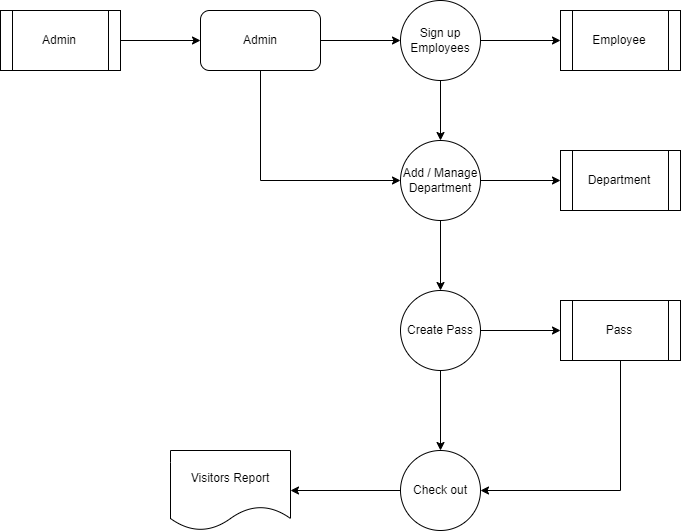

The diagram above was exported from draw.io. Its source (the exported page's mxGraphModel, read from the mxfile embedded in the PNG):
<mxGraphModel dx="2107" dy="610" grid="1" gridSize="10" guides="1" tooltips="1" connect="1" arrows="1" fold="1" page="1" pageScale="1" pageWidth="850" pageHeight="1100" math="0" shadow="0">
  <root>
    <mxCell id="0" />
    <mxCell id="1" parent="0" />
    <mxCell id="bWMxNmS2SFtEnc7MEEik-3" value="" style="edgeStyle=orthogonalEdgeStyle;rounded=0;orthogonalLoop=1;jettySize=auto;html=1;" edge="1" parent="1" source="bWMxNmS2SFtEnc7MEEik-1" target="bWMxNmS2SFtEnc7MEEik-2">
      <mxGeometry relative="1" as="geometry" />
    </mxCell>
    <mxCell id="bWMxNmS2SFtEnc7MEEik-9" style="edgeStyle=orthogonalEdgeStyle;rounded=0;orthogonalLoop=1;jettySize=auto;html=1;exitX=0.5;exitY=1;exitDx=0;exitDy=0;entryX=0;entryY=0.5;entryDx=0;entryDy=0;" edge="1" parent="1" source="bWMxNmS2SFtEnc7MEEik-1" target="bWMxNmS2SFtEnc7MEEik-8">
      <mxGeometry relative="1" as="geometry" />
    </mxCell>
    <mxCell id="bWMxNmS2SFtEnc7MEEik-1" value="Admin" style="rounded=1;whiteSpace=wrap;html=1;" vertex="1" parent="1">
      <mxGeometry x="160" y="110" width="120" height="60" as="geometry" />
    </mxCell>
    <mxCell id="bWMxNmS2SFtEnc7MEEik-5" value="" style="edgeStyle=orthogonalEdgeStyle;rounded=0;orthogonalLoop=1;jettySize=auto;html=1;" edge="1" parent="1" source="bWMxNmS2SFtEnc7MEEik-2" target="bWMxNmS2SFtEnc7MEEik-4">
      <mxGeometry relative="1" as="geometry" />
    </mxCell>
    <mxCell id="bWMxNmS2SFtEnc7MEEik-10" value="" style="edgeStyle=orthogonalEdgeStyle;rounded=0;orthogonalLoop=1;jettySize=auto;html=1;" edge="1" parent="1" source="bWMxNmS2SFtEnc7MEEik-2" target="bWMxNmS2SFtEnc7MEEik-8">
      <mxGeometry relative="1" as="geometry" />
    </mxCell>
    <mxCell id="bWMxNmS2SFtEnc7MEEik-2" value="Sign up Employees" style="ellipse;whiteSpace=wrap;html=1;aspect=fixed;" vertex="1" parent="1">
      <mxGeometry x="360" y="100" width="80" height="80" as="geometry" />
    </mxCell>
    <mxCell id="bWMxNmS2SFtEnc7MEEik-4" value="Employee" style="shape=process;whiteSpace=wrap;html=1;backgroundOutline=1;" vertex="1" parent="1">
      <mxGeometry x="520" y="110" width="120" height="60" as="geometry" />
    </mxCell>
    <mxCell id="bWMxNmS2SFtEnc7MEEik-7" value="" style="edgeStyle=orthogonalEdgeStyle;rounded=0;orthogonalLoop=1;jettySize=auto;html=1;" edge="1" parent="1" source="bWMxNmS2SFtEnc7MEEik-6" target="bWMxNmS2SFtEnc7MEEik-1">
      <mxGeometry relative="1" as="geometry" />
    </mxCell>
    <mxCell id="bWMxNmS2SFtEnc7MEEik-6" value="Admin" style="shape=process;whiteSpace=wrap;html=1;backgroundOutline=1;" vertex="1" parent="1">
      <mxGeometry x="-40" y="110" width="120" height="60" as="geometry" />
    </mxCell>
    <mxCell id="bWMxNmS2SFtEnc7MEEik-12" value="" style="edgeStyle=orthogonalEdgeStyle;rounded=0;orthogonalLoop=1;jettySize=auto;html=1;" edge="1" parent="1" source="bWMxNmS2SFtEnc7MEEik-8" target="bWMxNmS2SFtEnc7MEEik-11">
      <mxGeometry relative="1" as="geometry" />
    </mxCell>
    <mxCell id="bWMxNmS2SFtEnc7MEEik-14" value="" style="edgeStyle=orthogonalEdgeStyle;rounded=0;orthogonalLoop=1;jettySize=auto;html=1;" edge="1" parent="1" source="bWMxNmS2SFtEnc7MEEik-8" target="bWMxNmS2SFtEnc7MEEik-13">
      <mxGeometry relative="1" as="geometry" />
    </mxCell>
    <mxCell id="bWMxNmS2SFtEnc7MEEik-8" value="Add / Manage Department" style="ellipse;whiteSpace=wrap;html=1;aspect=fixed;" vertex="1" parent="1">
      <mxGeometry x="360" y="240" width="80" height="80" as="geometry" />
    </mxCell>
    <mxCell id="bWMxNmS2SFtEnc7MEEik-11" value="Department" style="shape=process;whiteSpace=wrap;html=1;backgroundOutline=1;" vertex="1" parent="1">
      <mxGeometry x="520" y="250" width="120" height="60" as="geometry" />
    </mxCell>
    <mxCell id="bWMxNmS2SFtEnc7MEEik-16" value="" style="edgeStyle=orthogonalEdgeStyle;rounded=0;orthogonalLoop=1;jettySize=auto;html=1;" edge="1" parent="1" source="bWMxNmS2SFtEnc7MEEik-13" target="bWMxNmS2SFtEnc7MEEik-15">
      <mxGeometry relative="1" as="geometry" />
    </mxCell>
    <mxCell id="bWMxNmS2SFtEnc7MEEik-18" value="" style="edgeStyle=orthogonalEdgeStyle;rounded=0;orthogonalLoop=1;jettySize=auto;html=1;" edge="1" parent="1" source="bWMxNmS2SFtEnc7MEEik-13" target="bWMxNmS2SFtEnc7MEEik-17">
      <mxGeometry relative="1" as="geometry" />
    </mxCell>
    <mxCell id="bWMxNmS2SFtEnc7MEEik-13" value="Create Pass" style="ellipse;whiteSpace=wrap;html=1;aspect=fixed;" vertex="1" parent="1">
      <mxGeometry x="360" y="390" width="80" height="80" as="geometry" />
    </mxCell>
    <mxCell id="bWMxNmS2SFtEnc7MEEik-19" style="edgeStyle=orthogonalEdgeStyle;rounded=0;orthogonalLoop=1;jettySize=auto;html=1;exitX=0.5;exitY=1;exitDx=0;exitDy=0;entryX=1;entryY=0.5;entryDx=0;entryDy=0;" edge="1" parent="1" source="bWMxNmS2SFtEnc7MEEik-15" target="bWMxNmS2SFtEnc7MEEik-17">
      <mxGeometry relative="1" as="geometry" />
    </mxCell>
    <mxCell id="bWMxNmS2SFtEnc7MEEik-15" value="Pass" style="shape=process;whiteSpace=wrap;html=1;backgroundOutline=1;" vertex="1" parent="1">
      <mxGeometry x="520" y="400" width="120" height="60" as="geometry" />
    </mxCell>
    <mxCell id="bWMxNmS2SFtEnc7MEEik-21" value="" style="edgeStyle=orthogonalEdgeStyle;rounded=0;orthogonalLoop=1;jettySize=auto;html=1;" edge="1" parent="1" source="bWMxNmS2SFtEnc7MEEik-17" target="bWMxNmS2SFtEnc7MEEik-20">
      <mxGeometry relative="1" as="geometry" />
    </mxCell>
    <mxCell id="bWMxNmS2SFtEnc7MEEik-17" value="Check out" style="ellipse;whiteSpace=wrap;html=1;aspect=fixed;" vertex="1" parent="1">
      <mxGeometry x="360" y="550" width="80" height="80" as="geometry" />
    </mxCell>
    <mxCell id="bWMxNmS2SFtEnc7MEEik-20" value="Visitors Report" style="shape=document;whiteSpace=wrap;html=1;boundedLbl=1;" vertex="1" parent="1">
      <mxGeometry x="130" y="550" width="120" height="80" as="geometry" />
    </mxCell>
  </root>
</mxGraphModel>